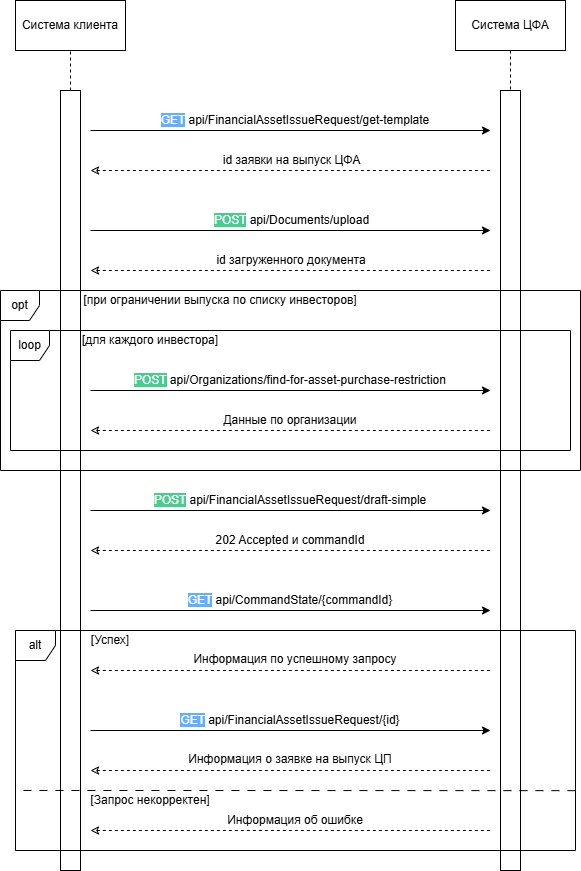

The diagram above was exported from draw.io. Its source (the exported page's mxGraphModel, read from the mxfile embedded in the PNG):
<mxGraphModel dx="61" dy="485" grid="0" gridSize="10" guides="1" tooltips="1" connect="1" arrows="1" fold="1" page="1" pageScale="1" pageWidth="827" pageHeight="1169" math="0" shadow="0">
  <root>
    <mxCell id="0" />
    <mxCell id="1" parent="0" />
    <mxCell id="CTdqQ_1BeWFzxLlGXpd7-2" style="edgeStyle=orthogonalEdgeStyle;rounded=0;orthogonalLoop=1;jettySize=auto;html=1;exitX=0.5;exitY=1;exitDx=0;exitDy=0;endArrow=none;startFill=0;dashed=1;" parent="1" source="CTdqQ_1BeWFzxLlGXpd7-3" target="CTdqQ_1BeWFzxLlGXpd7-5" edge="1">
      <mxGeometry relative="1" as="geometry" />
    </mxCell>
    <mxCell id="CTdqQ_1BeWFzxLlGXpd7-3" value="Система ЦФА" style="rounded=0;whiteSpace=wrap;html=1;" parent="1" vertex="1">
      <mxGeometry x="1295" y="10" width="110" height="50" as="geometry" />
    </mxCell>
    <mxCell id="CTdqQ_1BeWFzxLlGXpd7-4" value="" style="rounded=0;whiteSpace=wrap;html=1;" parent="1" vertex="1">
      <mxGeometry x="900" y="100" width="20" height="780" as="geometry" />
    </mxCell>
    <mxCell id="CTdqQ_1BeWFzxLlGXpd7-5" value="" style="rounded=0;whiteSpace=wrap;html=1;" parent="1" vertex="1">
      <mxGeometry x="1340" y="100" width="20" height="780" as="geometry" />
    </mxCell>
    <mxCell id="CTdqQ_1BeWFzxLlGXpd7-6" value="" style="endArrow=none;html=1;rounded=0;exitX=0.5;exitY=0;exitDx=0;exitDy=0;dashed=1;" parent="1" source="CTdqQ_1BeWFzxLlGXpd7-4" edge="1">
      <mxGeometry width="50" height="50" relative="1" as="geometry">
        <mxPoint x="1050" y="160" as="sourcePoint" />
        <mxPoint x="910" y="60" as="targetPoint" />
      </mxGeometry>
    </mxCell>
    <mxCell id="CTdqQ_1BeWFzxLlGXpd7-12" value="opt" style="shape=umlFrame;whiteSpace=wrap;html=1;pointerEvents=0;recursiveResize=0;container=1;collapsible=0;width=39;height=30;" parent="1" vertex="1">
      <mxGeometry x="840" y="300" width="580" height="180" as="geometry" />
    </mxCell>
    <mxCell id="CTdqQ_1BeWFzxLlGXpd7-13" value="[при ограничении выпуска по списку инвесторов]" style="text;html=1;align=center;verticalAlign=middle;whiteSpace=wrap;rounded=0;" parent="CTdqQ_1BeWFzxLlGXpd7-12" vertex="1">
      <mxGeometry x="80" width="280" height="20" as="geometry" />
    </mxCell>
    <mxCell id="CTdqQ_1BeWFzxLlGXpd7-14" value="loop" style="shape=umlFrame;whiteSpace=wrap;html=1;pointerEvents=0;recursiveResize=0;container=1;collapsible=0;width=39;height=30;" parent="CTdqQ_1BeWFzxLlGXpd7-12" vertex="1">
      <mxGeometry x="10" y="40" width="560" height="120" as="geometry" />
    </mxCell>
    <mxCell id="CTdqQ_1BeWFzxLlGXpd7-15" value="" style="endArrow=none;html=1;rounded=0;startArrow=classic;startFill=0;dashed=1;" parent="CTdqQ_1BeWFzxLlGXpd7-14" edge="1">
      <mxGeometry width="50" height="50" relative="1" as="geometry">
        <mxPoint x="80" y="100" as="sourcePoint" />
        <mxPoint x="480" y="100" as="targetPoint" />
      </mxGeometry>
    </mxCell>
    <mxCell id="CTdqQ_1BeWFzxLlGXpd7-16" value="Данные по организации" style="text;html=1;align=center;verticalAlign=middle;whiteSpace=wrap;rounded=0;" parent="CTdqQ_1BeWFzxLlGXpd7-14" vertex="1">
      <mxGeometry x="195" y="80" width="170" height="20" as="geometry" />
    </mxCell>
    <mxCell id="CTdqQ_1BeWFzxLlGXpd7-17" value="" style="endArrow=classic;html=1;rounded=0;" parent="CTdqQ_1BeWFzxLlGXpd7-14" edge="1">
      <mxGeometry width="50" height="50" relative="1" as="geometry">
        <mxPoint x="80" y="60" as="sourcePoint" />
        <mxPoint x="480" y="60" as="targetPoint" />
      </mxGeometry>
    </mxCell>
    <mxCell id="CTdqQ_1BeWFzxLlGXpd7-18" value="&lt;font style=&quot;color: rgb(255, 255, 255); background-color: rgb(73, 204, 144);&quot;&gt;POST&lt;/font&gt; api/Organizations/find-for-asset-purchase-restriction" style="text;html=1;align=center;verticalAlign=middle;whiteSpace=wrap;rounded=0;" parent="CTdqQ_1BeWFzxLlGXpd7-14" vertex="1">
      <mxGeometry x="120" y="40" width="320" height="20" as="geometry" />
    </mxCell>
    <mxCell id="CTdqQ_1BeWFzxLlGXpd7-19" value="[для каждого инвестора]" style="text;html=1;align=center;verticalAlign=middle;whiteSpace=wrap;rounded=0;" parent="CTdqQ_1BeWFzxLlGXpd7-14" vertex="1">
      <mxGeometry x="70" width="140" height="20" as="geometry" />
    </mxCell>
    <mxCell id="CTdqQ_1BeWFzxLlGXpd7-25" value="" style="endArrow=classic;html=1;rounded=0;" parent="1" edge="1">
      <mxGeometry width="50" height="50" relative="1" as="geometry">
        <mxPoint x="930" y="520" as="sourcePoint" />
        <mxPoint x="1330" y="520" as="targetPoint" />
      </mxGeometry>
    </mxCell>
    <mxCell id="CTdqQ_1BeWFzxLlGXpd7-26" value="&lt;span style=&quot;background-color: rgb(73, 204, 144);&quot;&gt;&lt;font style=&quot;color: rgb(255, 255, 255);&quot;&gt;POST&lt;/font&gt;&lt;/span&gt; api/FinancialAssetIssueRequest/draft-simple" style="text;html=1;align=center;verticalAlign=middle;whiteSpace=wrap;rounded=0;" parent="1" vertex="1">
      <mxGeometry x="990" y="500" width="280" height="20" as="geometry" />
    </mxCell>
    <mxCell id="CTdqQ_1BeWFzxLlGXpd7-27" value="" style="endArrow=none;html=1;rounded=0;startArrow=classic;startFill=0;dashed=1;" parent="1" edge="1">
      <mxGeometry width="50" height="50" relative="1" as="geometry">
        <mxPoint x="930" y="560" as="sourcePoint" />
        <mxPoint x="1330" y="560" as="targetPoint" />
      </mxGeometry>
    </mxCell>
    <mxCell id="CTdqQ_1BeWFzxLlGXpd7-28" value="202 Accepted и commandId" style="text;html=1;align=center;verticalAlign=middle;whiteSpace=wrap;rounded=0;" parent="1" vertex="1">
      <mxGeometry x="1050" y="540" width="160" height="20" as="geometry" />
    </mxCell>
    <mxCell id="CTdqQ_1BeWFzxLlGXpd7-29" value="alt" style="shape=umlFrame;whiteSpace=wrap;html=1;pointerEvents=0;recursiveResize=0;container=1;collapsible=0;width=40;height=30;" parent="1" vertex="1">
      <mxGeometry x="855" y="640" width="560" height="220" as="geometry" />
    </mxCell>
    <mxCell id="CTdqQ_1BeWFzxLlGXpd7-30" value="[Успех]" style="text;html=1;align=center;verticalAlign=middle;whiteSpace=wrap;rounded=0;" parent="CTdqQ_1BeWFzxLlGXpd7-29" vertex="1">
      <mxGeometry x="70" width="50" height="20" as="geometry" />
    </mxCell>
    <mxCell id="CTdqQ_1BeWFzxLlGXpd7-31" value="[Запрос некорректен]" style="text;html=1;align=center;verticalAlign=middle;whiteSpace=wrap;rounded=0;" parent="CTdqQ_1BeWFzxLlGXpd7-29" vertex="1">
      <mxGeometry x="70" y="160" width="130" height="20" as="geometry" />
    </mxCell>
    <mxCell id="CTdqQ_1BeWFzxLlGXpd7-32" value="" style="endArrow=none;html=1;rounded=0;startArrow=classic;startFill=0;dashed=1;" parent="CTdqQ_1BeWFzxLlGXpd7-29" edge="1">
      <mxGeometry width="50" height="50" relative="1" as="geometry">
        <mxPoint x="75" y="200" as="sourcePoint" />
        <mxPoint x="475" y="200" as="targetPoint" />
      </mxGeometry>
    </mxCell>
    <mxCell id="CTdqQ_1BeWFzxLlGXpd7-33" value="Информация об ошибке" style="text;html=1;align=center;verticalAlign=middle;whiteSpace=wrap;rounded=0;" parent="CTdqQ_1BeWFzxLlGXpd7-29" vertex="1">
      <mxGeometry x="185" y="180" width="190" height="20" as="geometry" />
    </mxCell>
    <mxCell id="CTdqQ_1BeWFzxLlGXpd7-34" value="" style="endArrow=none;html=1;rounded=0;startArrow=classic;startFill=0;dashed=1;" parent="CTdqQ_1BeWFzxLlGXpd7-29" edge="1">
      <mxGeometry width="50" height="50" relative="1" as="geometry">
        <mxPoint x="75" y="40" as="sourcePoint" />
        <mxPoint x="475.5" y="40" as="targetPoint" />
      </mxGeometry>
    </mxCell>
    <mxCell id="CTdqQ_1BeWFzxLlGXpd7-35" value="Информация по успешному запросу" style="text;html=1;align=center;verticalAlign=middle;whiteSpace=wrap;rounded=0;" parent="CTdqQ_1BeWFzxLlGXpd7-29" vertex="1">
      <mxGeometry x="175" y="20" width="210" height="17.5" as="geometry" />
    </mxCell>
    <mxCell id="CTdqQ_1BeWFzxLlGXpd7-36" value="" style="endArrow=classic;html=1;rounded=0;" parent="CTdqQ_1BeWFzxLlGXpd7-29" edge="1">
      <mxGeometry width="50" height="50" relative="1" as="geometry">
        <mxPoint x="75" y="100" as="sourcePoint" />
        <mxPoint x="475" y="100" as="targetPoint" />
      </mxGeometry>
    </mxCell>
    <mxCell id="CTdqQ_1BeWFzxLlGXpd7-37" value="&lt;span style=&quot;background-color: rgb(97, 175, 254);&quot;&gt;&lt;font style=&quot;color: rgb(255, 255, 255);&quot;&gt;GET&lt;/font&gt;&lt;/span&gt; api/FinancialAssetIssueRequest/{id}" style="text;html=1;align=center;verticalAlign=middle;whiteSpace=wrap;rounded=0;" parent="CTdqQ_1BeWFzxLlGXpd7-29" vertex="1">
      <mxGeometry x="160" y="80" width="230" height="20" as="geometry" />
    </mxCell>
    <mxCell id="CTdqQ_1BeWFzxLlGXpd7-38" value="" style="endArrow=none;html=1;rounded=0;startArrow=classic;startFill=0;dashed=1;" parent="CTdqQ_1BeWFzxLlGXpd7-29" edge="1">
      <mxGeometry width="50" height="50" relative="1" as="geometry">
        <mxPoint x="75" y="140" as="sourcePoint" />
        <mxPoint x="475" y="140" as="targetPoint" />
      </mxGeometry>
    </mxCell>
    <mxCell id="CTdqQ_1BeWFzxLlGXpd7-56" value="Информация о заявке на выпуск ЦП" style="text;html=1;align=center;verticalAlign=middle;whiteSpace=wrap;rounded=0;" parent="CTdqQ_1BeWFzxLlGXpd7-29" vertex="1">
      <mxGeometry x="161" y="114" width="228" height="30" as="geometry" />
    </mxCell>
    <mxCell id="CTdqQ_1BeWFzxLlGXpd7-39" value="" style="endArrow=classic;html=1;rounded=0;" parent="1" edge="1">
      <mxGeometry width="50" height="50" relative="1" as="geometry">
        <mxPoint x="930" y="620" as="sourcePoint" />
        <mxPoint x="1330" y="620" as="targetPoint" />
      </mxGeometry>
    </mxCell>
    <mxCell id="CTdqQ_1BeWFzxLlGXpd7-40" value="&lt;span style=&quot;background-color: rgb(97, 175, 254);&quot;&gt;&lt;font style=&quot;color: rgb(255, 255, 255);&quot;&gt;GET&lt;/font&gt;&lt;/span&gt; api/CommandState/{commandId}" style="text;html=1;align=center;verticalAlign=middle;whiteSpace=wrap;rounded=0;" parent="1" vertex="1">
      <mxGeometry x="1020" y="600" width="220" height="20" as="geometry" />
    </mxCell>
    <mxCell id="CTdqQ_1BeWFzxLlGXpd7-43" value="" style="endArrow=none;html=1;rounded=0;dashed=1;dashPattern=8 8;entryX=0.004;entryY=0.727;entryDx=0;entryDy=0;entryPerimeter=0;exitX=1;exitY=0.728;exitDx=0;exitDy=0;exitPerimeter=0;" parent="1" source="CTdqQ_1BeWFzxLlGXpd7-29" target="CTdqQ_1BeWFzxLlGXpd7-29" edge="1">
      <mxGeometry width="50" height="50" relative="1" as="geometry">
        <mxPoint x="1415" y="825" as="sourcePoint" />
        <mxPoint x="855" y="825" as="targetPoint" />
      </mxGeometry>
    </mxCell>
    <mxCell id="CTdqQ_1BeWFzxLlGXpd7-47" value="" style="endArrow=classic;html=1;rounded=0;" parent="1" edge="1">
      <mxGeometry width="50" height="50" relative="1" as="geometry">
        <mxPoint x="930" y="240" as="sourcePoint" />
        <mxPoint x="1330" y="240" as="targetPoint" />
      </mxGeometry>
    </mxCell>
    <mxCell id="CTdqQ_1BeWFzxLlGXpd7-48" value="" style="endArrow=none;html=1;rounded=0;startArrow=classic;startFill=0;dashed=1;" parent="1" edge="1">
      <mxGeometry width="50" height="50" relative="1" as="geometry">
        <mxPoint x="930" y="280" as="sourcePoint" />
        <mxPoint x="1330" y="280" as="targetPoint" />
      </mxGeometry>
    </mxCell>
    <mxCell id="CTdqQ_1BeWFzxLlGXpd7-49" value="&lt;span style=&quot;background-color: rgb(73, 204, 144);&quot;&gt;&lt;font style=&quot;color: rgb(255, 255, 255);&quot;&gt;POST&lt;/font&gt;&lt;/span&gt; api/Documents/upload" style="text;html=1;align=center;verticalAlign=middle;whiteSpace=wrap;rounded=0;" parent="1" vertex="1">
      <mxGeometry x="1050" y="220" width="162.5" height="20" as="geometry" />
    </mxCell>
    <mxCell id="CTdqQ_1BeWFzxLlGXpd7-50" value="id загруженного документа" style="text;html=1;align=center;verticalAlign=middle;whiteSpace=wrap;rounded=0;" parent="1" vertex="1">
      <mxGeometry x="1046.25" y="260" width="170" height="20" as="geometry" />
    </mxCell>
    <mxCell id="CTdqQ_1BeWFzxLlGXpd7-51" value="" style="endArrow=classic;html=1;rounded=0;" parent="1" edge="1">
      <mxGeometry width="50" height="50" relative="1" as="geometry">
        <mxPoint x="930" y="140" as="sourcePoint" />
        <mxPoint x="1330" y="140" as="targetPoint" />
      </mxGeometry>
    </mxCell>
    <mxCell id="CTdqQ_1BeWFzxLlGXpd7-52" value="" style="endArrow=none;html=1;rounded=0;startArrow=classic;startFill=0;dashed=1;" parent="1" edge="1">
      <mxGeometry width="50" height="50" relative="1" as="geometry">
        <mxPoint x="930" y="180" as="sourcePoint" />
        <mxPoint x="1330" y="180" as="targetPoint" />
      </mxGeometry>
    </mxCell>
    <mxCell id="CTdqQ_1BeWFzxLlGXpd7-53" value="&lt;span style=&quot;background-color: rgb(97, 175, 254);&quot;&gt;&lt;font style=&quot;color: rgb(255, 255, 255);&quot;&gt;GET&lt;/font&gt;&lt;/span&gt; api/FinancialAssetIssueRequest/get-template" style="text;html=1;align=center;verticalAlign=middle;whiteSpace=wrap;rounded=0;" parent="1" vertex="1">
      <mxGeometry x="990" y="120" width="290" height="20" as="geometry" />
    </mxCell>
    <mxCell id="CTdqQ_1BeWFzxLlGXpd7-54" value="id заявки на выпуск ЦФА" style="text;html=1;align=center;verticalAlign=middle;whiteSpace=wrap;rounded=0;" parent="1" vertex="1">
      <mxGeometry x="1053.75" y="160" width="155" height="20" as="geometry" />
    </mxCell>
    <mxCell id="CTdqQ_1BeWFzxLlGXpd7-55" value="Система клиента" style="rounded=0;whiteSpace=wrap;html=1;" parent="1" vertex="1">
      <mxGeometry x="855" y="10" width="110" height="50" as="geometry" />
    </mxCell>
  </root>
</mxGraphModel>